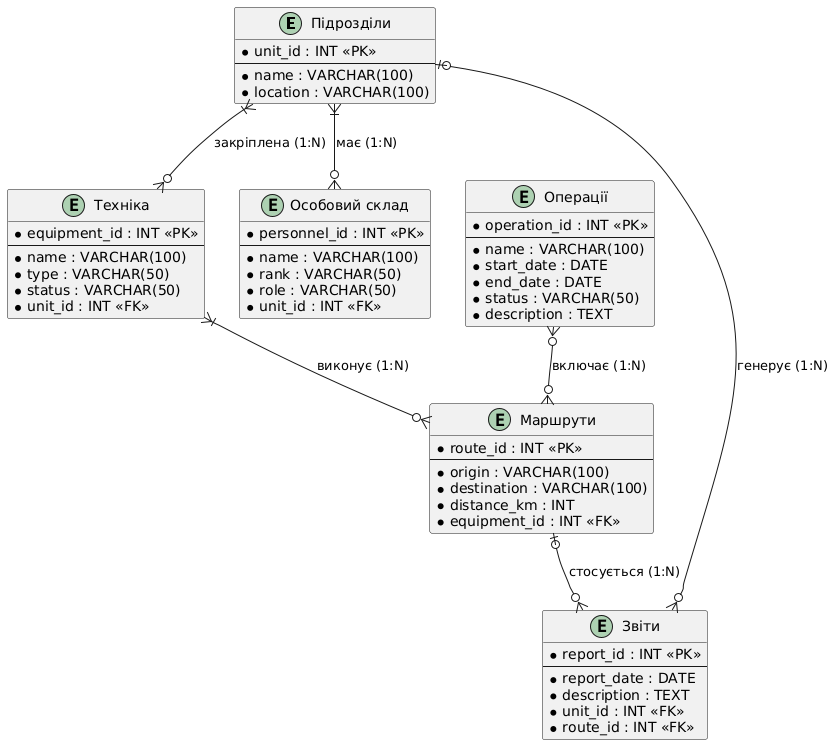

The diagram above was rendered by PlantUML. Its source (embedded in the PNG):
@startuml
entity "Підрозділи" as Units {
  * unit_id : INT <<PK>>
  --
  * name : VARCHAR(100)
  * location : VARCHAR(100)
}

entity "Техніка" as Equipment {
  * equipment_id : INT <<PK>>
  --
  * name : VARCHAR(100)
  * type : VARCHAR(50)
  * status : VARCHAR(50)
  * unit_id : INT <<FK>>
}

entity "Маршрути" as Routes {
  * route_id : INT <<PK>>
  --
  * origin : VARCHAR(100)
  * destination : VARCHAR(100)
  * distance_km : INT
  * equipment_id : INT <<FK>>
}

entity "Особовий склад" as Personnel {
  * personnel_id : INT <<PK>>
  --
  * name : VARCHAR(100)
  * rank : VARCHAR(50)
  * role : VARCHAR(50)
  * unit_id : INT <<FK>>
}

entity "Звіти" as Reports {
  * report_id : INT <<PK>>
  --
  * report_date : DATE
  * description : TEXT
  * unit_id : INT <<FK>>
  * route_id : INT <<FK>>
}

entity "Операції" as Operations {
  * operation_id : INT <<PK>>
  --
  * name : VARCHAR(100)
  * start_date : DATE
  * end_date : DATE
  * status : VARCHAR(50)
  * description : TEXT
}

' Зв'язки між сутностями з вказанням типів
Units }|--o{ Equipment : "закріплена (1:N)"
Units }|--o{ Personnel : "має (1:N)"
Equipment }|--o{ Routes : "виконує (1:N)"
Units |o--o{ Reports : "генерує (1:N)"
Routes |o--o{ Reports : "стосується (1:N)"
Operations }o--o{ Routes : "включає (1:N)"
@enduml